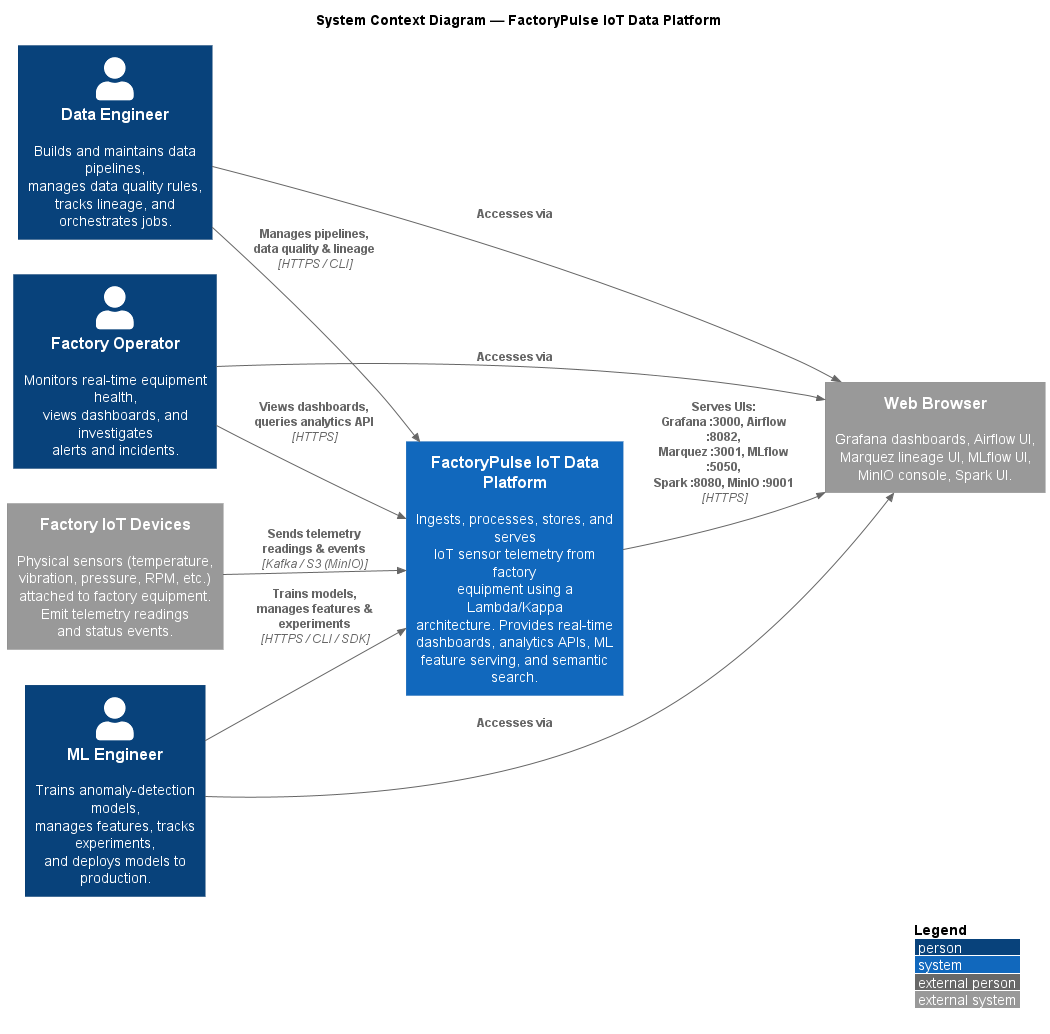

The diagram above was rendered by PlantUML. Its source (embedded in the PNG):
@startuml C1_SystemContext
!include https://raw.githubusercontent.com/plantuml-stdlib/C4-PlantUML/master/C4_Context.puml

LAYOUT_WITH_LEGEND()
LAYOUT_LEFT_RIGHT()

title System Context Diagram — FactoryPulse IoT Data Platform

' ───────────────────────────────────────────────────────
'  Actors (People)
' ───────────────────────────────────────────────────────
Person(operator, "Factory Operator", "Monitors real-time equipment health,\nviews dashboards, and investigates\nalerts and incidents.")
Person(data_eng, "Data Engineer", "Builds and maintains data pipelines,\nmanages data quality rules,\ntracks lineage, and orchestrates jobs.")
Person(ml_eng, "ML Engineer", "Trains anomaly-detection models,\nmanages features, tracks experiments,\nand deploys models to production.")

' ───────────────────────────────────────────────────────
'  Core System
' ───────────────────────────────────────────────────────
System(factory_pulse, "FactoryPulse IoT Data Platform", "Ingests, processes, stores, and serves\nIoT sensor telemetry from factory\nequipment using a Lambda/Kappa\narchitecture. Provides real-time\ndashboards, analytics APIs, ML\nfeature serving, and semantic search.")

' ───────────────────────────────────────────────────────
'  External Systems
' ───────────────────────────────────────────────────────
System_Ext(iot_devices, "Factory IoT Devices", "Physical sensors (temperature,\nvibration, pressure, RPM, etc.)\nattached to factory equipment.\nEmit telemetry readings\nand status events.")

System_Ext(browser, "Web Browser", "Grafana dashboards, Airflow UI,\nMarquez lineage UI, MLflow UI,\nMinIO console, Spark UI.")

' ───────────────────────────────────────────────────────
'  Relationships
' ───────────────────────────────────────────────────────
Rel(iot_devices, factory_pulse, "Sends telemetry\nreadings & events", "Kafka / S3 (MinIO)")

Rel(operator, factory_pulse, "Views dashboards,\nqueries analytics API", "HTTPS")
Rel(operator, browser, "Accesses via")

Rel(data_eng, factory_pulse, "Manages pipelines,\ndata quality & lineage", "HTTPS / CLI")
Rel(data_eng, browser, "Accesses via")

Rel(ml_eng, factory_pulse, "Trains models,\nmanages features & experiments", "HTTPS / CLI / SDK")
Rel(ml_eng, browser, "Accesses via")

Rel(factory_pulse, browser, "Serves UIs:\nGrafana :3000, Airflow :8082,\nMarquez :3001, MLflow :5050,\nSpark :8080, MinIO :9001", "HTTPS")

@enduml